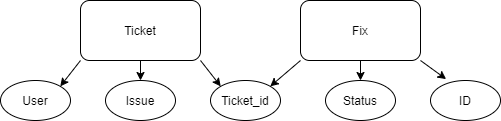

The diagram above was exported from draw.io. Its source (the exported page's mxGraphModel, read from the mxfile embedded in the PNG):
<mxGraphModel dx="1038" dy="580" grid="1" gridSize="10" guides="1" tooltips="1" connect="1" arrows="1" fold="1" page="1" pageScale="1" pageWidth="850" pageHeight="1100" math="0" shadow="0" extFonts="Permanent Marker^https://fonts.googleapis.com/css?family=Permanent+Marker">
  <root>
    <mxCell id="0" />
    <mxCell id="1" parent="0" />
    <mxCell id="nE9JmmF3SlGHJBIkHbjX-1" value="Ticket" style="rounded=1;whiteSpace=wrap;html=1;" vertex="1" parent="1">
      <mxGeometry x="230" y="190" width="120" height="60" as="geometry" />
    </mxCell>
    <mxCell id="nE9JmmF3SlGHJBIkHbjX-2" value="Fix" style="rounded=1;whiteSpace=wrap;html=1;" vertex="1" parent="1">
      <mxGeometry x="450" y="190" width="120" height="60" as="geometry" />
    </mxCell>
    <mxCell id="nE9JmmF3SlGHJBIkHbjX-3" value="Ticket_id" style="ellipse;whiteSpace=wrap;html=1;" vertex="1" parent="1">
      <mxGeometry x="360" y="270" width="70" height="40" as="geometry" />
    </mxCell>
    <mxCell id="nE9JmmF3SlGHJBIkHbjX-4" value="User" style="ellipse;whiteSpace=wrap;html=1;" vertex="1" parent="1">
      <mxGeometry x="150" y="270" width="70" height="40" as="geometry" />
    </mxCell>
    <mxCell id="nE9JmmF3SlGHJBIkHbjX-5" value="Issue" style="ellipse;whiteSpace=wrap;html=1;" vertex="1" parent="1">
      <mxGeometry x="255" y="270" width="70" height="40" as="geometry" />
    </mxCell>
    <mxCell id="nE9JmmF3SlGHJBIkHbjX-6" value="ID" style="ellipse;whiteSpace=wrap;html=1;" vertex="1" parent="1">
      <mxGeometry x="580" y="270" width="70" height="40" as="geometry" />
    </mxCell>
    <mxCell id="nE9JmmF3SlGHJBIkHbjX-7" value="Status" style="ellipse;whiteSpace=wrap;html=1;" vertex="1" parent="1">
      <mxGeometry x="475" y="270" width="70" height="40" as="geometry" />
    </mxCell>
    <mxCell id="nE9JmmF3SlGHJBIkHbjX-8" value="" style="endArrow=classic;html=1;exitX=0.5;exitY=1;exitDx=0;exitDy=0;entryX=0.5;entryY=0;entryDx=0;entryDy=0;" edge="1" parent="1" source="nE9JmmF3SlGHJBIkHbjX-1" target="nE9JmmF3SlGHJBIkHbjX-5">
      <mxGeometry width="50" height="50" relative="1" as="geometry">
        <mxPoint x="250" y="320" as="sourcePoint" />
        <mxPoint x="300" y="270" as="targetPoint" />
      </mxGeometry>
    </mxCell>
    <mxCell id="nE9JmmF3SlGHJBIkHbjX-9" value="" style="endArrow=classic;html=1;entryX=1;entryY=0;entryDx=0;entryDy=0;exitX=0;exitY=1;exitDx=0;exitDy=0;" edge="1" parent="1" source="nE9JmmF3SlGHJBIkHbjX-1" target="nE9JmmF3SlGHJBIkHbjX-4">
      <mxGeometry width="50" height="50" relative="1" as="geometry">
        <mxPoint x="210" y="240" as="sourcePoint" />
        <mxPoint x="240" y="240" as="targetPoint" />
      </mxGeometry>
    </mxCell>
    <mxCell id="nE9JmmF3SlGHJBIkHbjX-10" value="" style="endArrow=classic;html=1;exitX=1;exitY=1;exitDx=0;exitDy=0;entryX=0;entryY=0;entryDx=0;entryDy=0;" edge="1" parent="1" source="nE9JmmF3SlGHJBIkHbjX-1" target="nE9JmmF3SlGHJBIkHbjX-3">
      <mxGeometry width="50" height="50" relative="1" as="geometry">
        <mxPoint x="350" y="290" as="sourcePoint" />
        <mxPoint x="400" y="240" as="targetPoint" />
      </mxGeometry>
    </mxCell>
    <mxCell id="nE9JmmF3SlGHJBIkHbjX-12" value="" style="endArrow=classic;html=1;exitX=0;exitY=1;exitDx=0;exitDy=0;entryX=1;entryY=0;entryDx=0;entryDy=0;" edge="1" parent="1" source="nE9JmmF3SlGHJBIkHbjX-2" target="nE9JmmF3SlGHJBIkHbjX-3">
      <mxGeometry width="50" height="50" relative="1" as="geometry">
        <mxPoint x="450" y="300" as="sourcePoint" />
        <mxPoint x="500" y="250" as="targetPoint" />
      </mxGeometry>
    </mxCell>
    <mxCell id="nE9JmmF3SlGHJBIkHbjX-13" value="" style="endArrow=classic;html=1;exitX=0.5;exitY=1;exitDx=0;exitDy=0;entryX=0.5;entryY=0;entryDx=0;entryDy=0;" edge="1" parent="1" source="nE9JmmF3SlGHJBIkHbjX-2" target="nE9JmmF3SlGHJBIkHbjX-7">
      <mxGeometry width="50" height="50" relative="1" as="geometry">
        <mxPoint x="490" y="290" as="sourcePoint" />
        <mxPoint x="540" y="240" as="targetPoint" />
      </mxGeometry>
    </mxCell>
    <mxCell id="nE9JmmF3SlGHJBIkHbjX-14" value="" style="endArrow=classic;html=1;exitX=1;exitY=1;exitDx=0;exitDy=0;entryX=0.223;entryY=-0.035;entryDx=0;entryDy=0;entryPerimeter=0;" edge="1" parent="1" source="nE9JmmF3SlGHJBIkHbjX-2" target="nE9JmmF3SlGHJBIkHbjX-6">
      <mxGeometry width="50" height="50" relative="1" as="geometry">
        <mxPoint x="560" y="290" as="sourcePoint" />
        <mxPoint x="610" y="240" as="targetPoint" />
      </mxGeometry>
    </mxCell>
  </root>
</mxGraphModel>